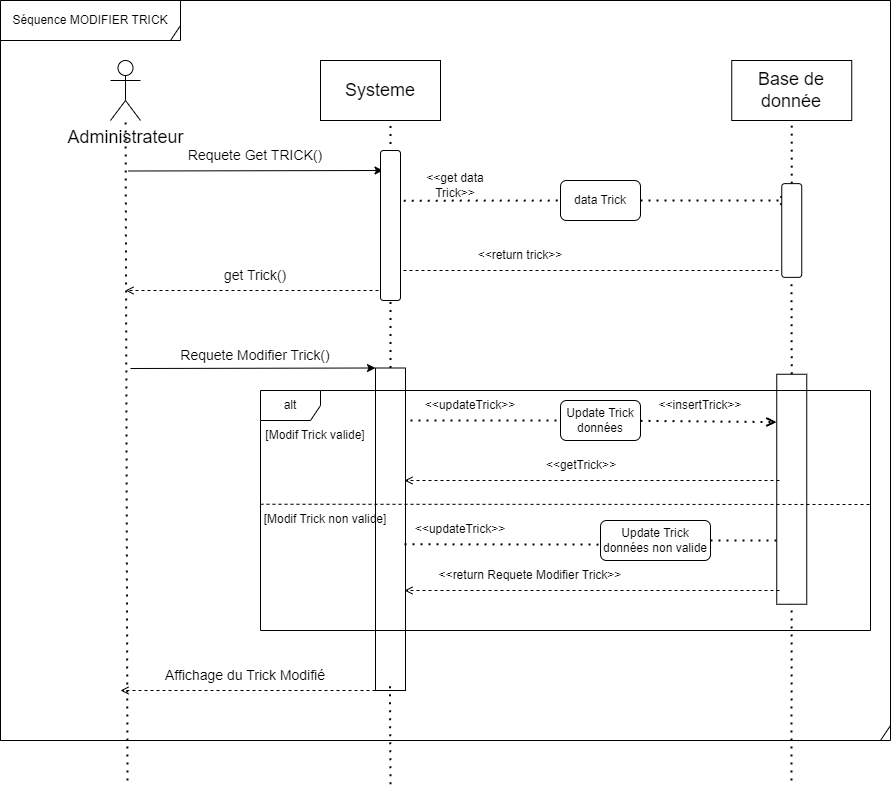

The diagram above was exported from draw.io. Its source (the exported page's mxGraphModel, read from the mxfile embedded in the PNG):
<mxGraphModel dx="1434" dy="1590" grid="1" gridSize="10" guides="1" tooltips="1" connect="1" arrows="1" fold="1" page="1" pageScale="1" pageWidth="291" pageHeight="413" math="0" shadow="0">
  <root>
    <mxCell id="0" />
    <mxCell id="1" parent="0" />
    <mxCell id="345EUq0ZLmNLrLDyvito-7" value="" style="shape=umlFrame;whiteSpace=wrap;html=1;width=890;height=790;" parent="1" vertex="1">
      <mxGeometry x="10" y="-480" width="890" height="740" as="geometry" />
    </mxCell>
    <mxCell id="6I9WszvVTcMR3aCivLug-8" value="" style="endArrow=none;dashed=1;html=1;dashPattern=1 3;strokeWidth=2;rounded=0;exitX=0;exitY=0.5;exitDx=0;exitDy=0;startArrow=none;" parent="1" source="6I9WszvVTcMR3aCivLug-11" edge="1">
      <mxGeometry width="50" height="50" relative="1" as="geometry">
        <mxPoint x="400.1499999999999" y="430" as="sourcePoint" />
        <mxPoint x="400" y="-360" as="targetPoint" />
      </mxGeometry>
    </mxCell>
    <mxCell id="6I9WszvVTcMR3aCivLug-21" value="" style="rounded=0;whiteSpace=wrap;html=1;fontSize=14;rotation=90;" parent="1" vertex="1">
      <mxGeometry x="686.25" y="-6.25" width="230" height="30" as="geometry" />
    </mxCell>
    <mxCell id="6I9WszvVTcMR3aCivLug-11" value="" style="rounded=0;whiteSpace=wrap;html=1;fontSize=14;rotation=90;" parent="1" vertex="1">
      <mxGeometry x="238.75" y="33.75" width="322.5" height="30" as="geometry" />
    </mxCell>
    <mxCell id="345EUq0ZLmNLrLDyvito-13" value="alt" style="shape=umlFrame;whiteSpace=wrap;html=1;" parent="1" vertex="1">
      <mxGeometry x="270" y="-90" width="610" height="240" as="geometry" />
    </mxCell>
    <mxCell id="6I9WszvVTcMR3aCivLug-41" value="" style="endArrow=none;dashed=1;html=1;dashPattern=1 3;strokeWidth=2;rounded=0;exitX=0.5;exitY=1;exitDx=0;exitDy=0;startArrow=none;" parent="1" edge="1">
      <mxGeometry width="50" height="50" relative="1" as="geometry">
        <mxPoint x="399.9999999999998" y="303.75" as="sourcePoint" />
        <mxPoint x="399.41" y="200" as="targetPoint" />
      </mxGeometry>
    </mxCell>
    <mxCell id="6I9WszvVTcMR3aCivLug-2" value="&lt;font style=&quot;font-size: 18px;&quot;&gt;Administrateur&lt;/font&gt;" style="shape=umlActor;verticalLabelPosition=bottom;verticalAlign=top;html=1;" parent="1" vertex="1">
      <mxGeometry x="120" y="-420" width="30" height="60" as="geometry" />
    </mxCell>
    <mxCell id="6I9WszvVTcMR3aCivLug-5" value="" style="endArrow=none;dashed=1;html=1;dashPattern=1 3;strokeWidth=2;rounded=0;" parent="1" target="6I9WszvVTcMR3aCivLug-2" edge="1">
      <mxGeometry width="50" height="50" relative="1" as="geometry">
        <mxPoint x="137" y="300" as="sourcePoint" />
        <mxPoint x="200" y="-40" as="targetPoint" />
      </mxGeometry>
    </mxCell>
    <mxCell id="6I9WszvVTcMR3aCivLug-7" value="Systeme" style="rounded=0;whiteSpace=wrap;html=1;fontSize=18;" parent="1" vertex="1">
      <mxGeometry x="330" y="-420" width="120" height="60" as="geometry" />
    </mxCell>
    <mxCell id="6I9WszvVTcMR3aCivLug-9" value="" style="endArrow=classic;html=1;rounded=0;fontSize=18;entryX=0;entryY=1;entryDx=0;entryDy=0;" parent="1" target="6I9WszvVTcMR3aCivLug-11" edge="1">
      <mxGeometry width="50" height="50" relative="1" as="geometry">
        <mxPoint x="140" y="-112" as="sourcePoint" />
        <mxPoint x="380" y="-90" as="targetPoint" />
      </mxGeometry>
    </mxCell>
    <mxCell id="6I9WszvVTcMR3aCivLug-10" value="Requete Modifier Trick()" style="text;html=1;strokeColor=none;fillColor=none;align=center;verticalAlign=middle;whiteSpace=wrap;rounded=0;fontSize=14;" parent="1" vertex="1">
      <mxGeometry x="180" y="-140" width="170" height="30" as="geometry" />
    </mxCell>
    <mxCell id="6I9WszvVTcMR3aCivLug-12" value="" style="endArrow=none;dashed=1;html=1;dashPattern=1 3;strokeWidth=2;rounded=0;startArrow=none;" parent="1" target="6I9WszvVTcMR3aCivLug-11" edge="1">
      <mxGeometry width="50" height="50" relative="1" as="geometry">
        <mxPoint x="400" y="210" as="sourcePoint" />
        <mxPoint x="399.4100000000001" y="-160" as="targetPoint" />
      </mxGeometry>
    </mxCell>
    <mxCell id="6I9WszvVTcMR3aCivLug-14" value="" style="endArrow=open;html=1;rounded=0;strokeColor=default;fontSize=14;exitX=1;exitY=1;exitDx=0;exitDy=0;dashed=1;endFill=0;strokeWidth=1;" parent="1" source="6I9WszvVTcMR3aCivLug-11" edge="1">
      <mxGeometry width="50" height="50" relative="1" as="geometry">
        <mxPoint x="240" y="10" as="sourcePoint" />
        <mxPoint x="130" y="210" as="targetPoint" />
      </mxGeometry>
    </mxCell>
    <mxCell id="6I9WszvVTcMR3aCivLug-15" value="Affichage du Trick Modifié" style="text;html=1;strokeColor=none;fillColor=none;align=center;verticalAlign=middle;whiteSpace=wrap;rounded=0;fontSize=14;" parent="1" vertex="1">
      <mxGeometry x="170" y="180" width="170" height="30" as="geometry" />
    </mxCell>
    <mxCell id="6I9WszvVTcMR3aCivLug-19" value="Base de donnée" style="rounded=0;whiteSpace=wrap;html=1;fontSize=18;" parent="1" vertex="1">
      <mxGeometry x="741.25" y="-420" width="120" height="60" as="geometry" />
    </mxCell>
    <mxCell id="6I9WszvVTcMR3aCivLug-20" value="" style="endArrow=none;dashed=1;html=1;dashPattern=1 3;strokeWidth=2;rounded=0;exitX=0;exitY=0.5;exitDx=0;exitDy=0;startArrow=none;entryX=0.5;entryY=1;entryDx=0;entryDy=0;" parent="1" source="gEpwe2I-6wF_kib1_moQ-15" target="6I9WszvVTcMR3aCivLug-19" edge="1">
      <mxGeometry width="50" height="50" relative="1" as="geometry">
        <mxPoint x="659.7399999999999" y="430" as="sourcePoint" />
        <mxPoint x="659" y="-160" as="targetPoint" />
      </mxGeometry>
    </mxCell>
    <mxCell id="6I9WszvVTcMR3aCivLug-23" value="" style="endArrow=none;dashed=1;html=1;dashPattern=1 3;strokeWidth=2;rounded=0;" parent="1" target="6I9WszvVTcMR3aCivLug-21" edge="1">
      <mxGeometry width="50" height="50" relative="1" as="geometry">
        <mxPoint x="801" y="300" as="sourcePoint" />
        <mxPoint x="659" y="-160" as="targetPoint" />
      </mxGeometry>
    </mxCell>
    <mxCell id="345EUq0ZLmNLrLDyvito-1" value="" style="endArrow=open;dashed=1;html=1;dashPattern=1 3;strokeWidth=2;rounded=0;endFill=0;entryX=0.208;entryY=1.008;entryDx=0;entryDy=0;entryPerimeter=0;startArrow=none;" parent="1" source="345EUq0ZLmNLrLDyvito-3" target="6I9WszvVTcMR3aCivLug-21" edge="1">
      <mxGeometry width="50" height="50" relative="1" as="geometry">
        <mxPoint x="420" y="-90" as="sourcePoint" />
        <mxPoint x="640" y="-90" as="targetPoint" />
      </mxGeometry>
    </mxCell>
    <mxCell id="345EUq0ZLmNLrLDyvito-2" value="&amp;lt;&amp;lt;updateTrick&amp;gt;&amp;gt;" style="text;html=1;strokeColor=none;fillColor=none;align=center;verticalAlign=middle;whiteSpace=wrap;rounded=0;" parent="1" vertex="1">
      <mxGeometry x="450" y="-90" width="60" height="30" as="geometry" />
    </mxCell>
    <mxCell id="345EUq0ZLmNLrLDyvito-3" value="Update Trick données" style="rounded=1;whiteSpace=wrap;html=1;" parent="1" vertex="1">
      <mxGeometry x="570" y="-80" width="80" height="40" as="geometry" />
    </mxCell>
    <mxCell id="345EUq0ZLmNLrLDyvito-8" value="" style="endArrow=none;dashed=1;html=1;dashPattern=1 3;strokeWidth=2;rounded=0;endFill=0;entryX=0;entryY=0.5;entryDx=0;entryDy=0;" parent="1" target="345EUq0ZLmNLrLDyvito-3" edge="1">
      <mxGeometry width="50" height="50" relative="1" as="geometry">
        <mxPoint x="420" y="-60" as="sourcePoint" />
        <mxPoint x="787.9900000000002" y="-89.46749999999997" as="targetPoint" />
      </mxGeometry>
    </mxCell>
    <mxCell id="345EUq0ZLmNLrLDyvito-9" value="&amp;lt;&amp;lt;insertTrick&amp;gt;&amp;gt;" style="text;html=1;strokeColor=none;fillColor=none;align=center;verticalAlign=middle;whiteSpace=wrap;rounded=0;" parent="1" vertex="1">
      <mxGeometry x="680" y="-90" width="60" height="30" as="geometry" />
    </mxCell>
    <mxCell id="345EUq0ZLmNLrLDyvito-10" value="" style="endArrow=open;html=1;rounded=0;strokeColor=default;fontSize=14;exitX=1;exitY=1;exitDx=0;exitDy=0;dashed=1;endFill=0;strokeWidth=1;" parent="1" edge="1">
      <mxGeometry width="50" height="50" relative="1" as="geometry">
        <mxPoint x="789" as="sourcePoint" />
        <mxPoint x="414" as="targetPoint" />
      </mxGeometry>
    </mxCell>
    <mxCell id="345EUq0ZLmNLrLDyvito-11" value="&amp;lt;&amp;lt;getTrick&amp;gt;&amp;gt;" style="text;html=1;strokeColor=none;fillColor=none;align=center;verticalAlign=middle;whiteSpace=wrap;rounded=0;" parent="1" vertex="1">
      <mxGeometry x="561.25" y="-30" width="60" height="30" as="geometry" />
    </mxCell>
    <mxCell id="345EUq0ZLmNLrLDyvito-14" value="[Modif Trick valide]" style="text;html=1;strokeColor=none;fillColor=none;align=center;verticalAlign=middle;whiteSpace=wrap;rounded=0;" parent="1" vertex="1">
      <mxGeometry x="270" y="-60" width="110" height="30" as="geometry" />
    </mxCell>
    <mxCell id="345EUq0ZLmNLrLDyvito-15" value="[Modif Trick non valide]" style="text;html=1;strokeColor=none;fillColor=none;align=center;verticalAlign=middle;whiteSpace=wrap;rounded=0;" parent="1" vertex="1">
      <mxGeometry x="270" y="23.75" width="130" height="30" as="geometry" />
    </mxCell>
    <mxCell id="345EUq0ZLmNLrLDyvito-18" value="" style="endArrow=none;dashed=1;endFill=0;endSize=12;html=1;rounded=0;exitX=0;exitY=0;exitDx=0;exitDy=0;" parent="1" source="345EUq0ZLmNLrLDyvito-15" edge="1">
      <mxGeometry width="160" relative="1" as="geometry">
        <mxPoint x="400" y="360" as="sourcePoint" />
        <mxPoint x="880" y="24" as="targetPoint" />
      </mxGeometry>
    </mxCell>
    <mxCell id="345EUq0ZLmNLrLDyvito-19" value="" style="endArrow=none;dashed=1;html=1;dashPattern=1 3;strokeWidth=2;rounded=0;endFill=0;startArrow=none;" parent="1" source="345EUq0ZLmNLrLDyvito-21" edge="1">
      <mxGeometry width="50" height="50" relative="1" as="geometry">
        <mxPoint x="414" y="63.75" as="sourcePoint" />
        <mxPoint x="790" y="60" as="targetPoint" />
      </mxGeometry>
    </mxCell>
    <mxCell id="345EUq0ZLmNLrLDyvito-20" value="&amp;lt;&amp;lt;updateTrick&amp;gt;&amp;gt;" style="text;html=1;strokeColor=none;fillColor=none;align=center;verticalAlign=middle;whiteSpace=wrap;rounded=0;" parent="1" vertex="1">
      <mxGeometry x="440" y="33.75" width="60" height="30" as="geometry" />
    </mxCell>
    <mxCell id="345EUq0ZLmNLrLDyvito-22" value="" style="endArrow=none;dashed=1;html=1;dashPattern=1 3;strokeWidth=2;rounded=0;endFill=0;entryX=0.865;entryY=0.606;entryDx=0;entryDy=0;entryPerimeter=0;" parent="1" target="345EUq0ZLmNLrLDyvito-21" edge="1">
      <mxGeometry width="50" height="50" relative="1" as="geometry">
        <mxPoint x="414" y="63.75" as="sourcePoint" />
        <mxPoint x="789.8499999999999" y="63.600000000000136" as="targetPoint" />
      </mxGeometry>
    </mxCell>
    <mxCell id="345EUq0ZLmNLrLDyvito-21" value="Update Trick données non valide" style="rounded=1;whiteSpace=wrap;html=1;" parent="1" vertex="1">
      <mxGeometry x="610" y="40" width="110" height="40" as="geometry" />
    </mxCell>
    <mxCell id="345EUq0ZLmNLrLDyvito-23" value="" style="endArrow=open;html=1;rounded=0;strokeColor=default;fontSize=14;exitX=1;exitY=1;exitDx=0;exitDy=0;dashed=1;endFill=0;strokeWidth=1;" parent="1" edge="1">
      <mxGeometry width="50" height="50" relative="1" as="geometry">
        <mxPoint x="789" y="110" as="sourcePoint" />
        <mxPoint x="414" y="110" as="targetPoint" />
      </mxGeometry>
    </mxCell>
    <mxCell id="345EUq0ZLmNLrLDyvito-24" value="&amp;lt;&amp;lt;return Requete Modifier Trick&amp;gt;&amp;gt;" style="text;html=1;strokeColor=none;fillColor=none;align=center;verticalAlign=middle;whiteSpace=wrap;rounded=0;" parent="1" vertex="1">
      <mxGeometry x="440" y="80" width="200" height="30" as="geometry" />
    </mxCell>
    <mxCell id="gEpwe2I-6wF_kib1_moQ-1" value="Requete Get TRICK()" style="text;html=1;strokeColor=none;fillColor=none;align=center;verticalAlign=middle;whiteSpace=wrap;rounded=0;fontSize=14;" parent="1" vertex="1">
      <mxGeometry x="180" y="-340" width="170" height="30" as="geometry" />
    </mxCell>
    <mxCell id="gEpwe2I-6wF_kib1_moQ-2" value="" style="endArrow=classic;html=1;rounded=0;fontSize=18;entryX=0;entryY=1;entryDx=0;entryDy=0;" parent="1" edge="1">
      <mxGeometry width="50" height="50" relative="1" as="geometry">
        <mxPoint x="137.5" y="-309.5" as="sourcePoint" />
        <mxPoint x="392.5" y="-310" as="targetPoint" />
      </mxGeometry>
    </mxCell>
    <mxCell id="gEpwe2I-6wF_kib1_moQ-3" value="" style="endArrow=open;dashed=1;html=1;dashPattern=1 3;strokeWidth=2;rounded=0;endFill=0;startArrow=none;" parent="1" source="gEpwe2I-6wF_kib1_moQ-5" edge="1">
      <mxGeometry width="50" height="50" relative="1" as="geometry">
        <mxPoint x="400" y="-280" as="sourcePoint" />
        <mxPoint x="800" y="-280" as="targetPoint" />
      </mxGeometry>
    </mxCell>
    <mxCell id="gEpwe2I-6wF_kib1_moQ-4" value="&amp;lt;&amp;lt;get data Trick&amp;gt;&amp;gt;" style="text;html=1;strokeColor=none;fillColor=none;align=center;verticalAlign=middle;whiteSpace=wrap;rounded=0;" parent="1" vertex="1">
      <mxGeometry x="420" y="-310" width="90" height="30" as="geometry" />
    </mxCell>
    <mxCell id="gEpwe2I-6wF_kib1_moQ-5" value="data Trick" style="rounded=1;whiteSpace=wrap;html=1;" parent="1" vertex="1">
      <mxGeometry x="570" y="-300" width="80" height="40" as="geometry" />
    </mxCell>
    <mxCell id="gEpwe2I-6wF_kib1_moQ-6" value="" style="endArrow=none;dashed=1;html=1;dashPattern=1 3;strokeWidth=2;rounded=0;endFill=0;startArrow=none;exitX=0.335;exitY=-0.164;exitDx=0;exitDy=0;exitPerimeter=0;" parent="1" source="gEpwe2I-6wF_kib1_moQ-11" target="gEpwe2I-6wF_kib1_moQ-5" edge="1">
      <mxGeometry width="50" height="50" relative="1" as="geometry">
        <mxPoint x="400" y="-280.0000000000002" as="sourcePoint" />
        <mxPoint x="800" y="-280.0000000000002" as="targetPoint" />
      </mxGeometry>
    </mxCell>
    <mxCell id="gEpwe2I-6wF_kib1_moQ-7" value="" style="endArrow=open;html=1;rounded=0;strokeColor=default;fontSize=14;dashed=1;endFill=0;strokeWidth=1;" parent="1" edge="1">
      <mxGeometry width="50" height="50" relative="1" as="geometry">
        <mxPoint x="800" y="-210" as="sourcePoint" />
        <mxPoint x="400" y="-210.00000000000023" as="targetPoint" />
      </mxGeometry>
    </mxCell>
    <mxCell id="gEpwe2I-6wF_kib1_moQ-8" value="&amp;lt;&amp;lt;return trick&amp;gt;&amp;gt;" style="text;html=1;strokeColor=none;fillColor=none;align=center;verticalAlign=middle;whiteSpace=wrap;rounded=0;" parent="1" vertex="1">
      <mxGeometry x="473.12" y="-240" width="113.75" height="30" as="geometry" />
    </mxCell>
    <mxCell id="gEpwe2I-6wF_kib1_moQ-9" value="" style="endArrow=open;html=1;rounded=0;strokeColor=default;fontSize=14;dashed=1;endFill=0;strokeWidth=1;" parent="1" edge="1">
      <mxGeometry width="50" height="50" relative="1" as="geometry">
        <mxPoint x="400" y="-190" as="sourcePoint" />
        <mxPoint x="135" y="-190.00000000000023" as="targetPoint" />
      </mxGeometry>
    </mxCell>
    <mxCell id="gEpwe2I-6wF_kib1_moQ-10" value="get Trick()" style="text;html=1;strokeColor=none;fillColor=none;align=center;verticalAlign=middle;whiteSpace=wrap;rounded=0;fontSize=14;" parent="1" vertex="1">
      <mxGeometry x="180" y="-220" width="170" height="30" as="geometry" />
    </mxCell>
    <mxCell id="gEpwe2I-6wF_kib1_moQ-12" value="" style="endArrow=none;dashed=1;html=1;dashPattern=1 3;strokeWidth=2;rounded=0;endFill=0;" parent="1" target="gEpwe2I-6wF_kib1_moQ-11" edge="1">
      <mxGeometry width="50" height="50" relative="1" as="geometry">
        <mxPoint x="400" y="-280.0000000000002" as="sourcePoint" />
        <mxPoint x="570" y="-280.0000000000002" as="targetPoint" />
      </mxGeometry>
    </mxCell>
    <mxCell id="gEpwe2I-6wF_kib1_moQ-11" value="" style="rounded=1;whiteSpace=wrap;html=1;rotation=90;" parent="1" vertex="1">
      <mxGeometry x="325" y="-265" width="150" height="20" as="geometry" />
    </mxCell>
    <mxCell id="gEpwe2I-6wF_kib1_moQ-15" value="" style="rounded=1;whiteSpace=wrap;html=1;rotation=90;" parent="1" vertex="1">
      <mxGeometry x="754.37" y="-260" width="93.75" height="20" as="geometry" />
    </mxCell>
    <mxCell id="gEpwe2I-6wF_kib1_moQ-16" value="" style="endArrow=none;dashed=1;html=1;dashPattern=1 3;strokeWidth=2;rounded=0;exitX=0;exitY=0.5;exitDx=0;exitDy=0;startArrow=none;" parent="1" source="6I9WszvVTcMR3aCivLug-21" edge="1">
      <mxGeometry width="50" height="50" relative="1" as="geometry">
        <mxPoint x="801.25" y="-106.25000000000023" as="sourcePoint" />
        <mxPoint x="801" y="-200" as="targetPoint" />
      </mxGeometry>
    </mxCell>
    <mxCell id="jHnVbTSxhy_4gE_dweMS-1" value="Séquence MODIFIER TRICK" style="shape=umlFrame;whiteSpace=wrap;html=1;width=890;height=790;" vertex="1" parent="1">
      <mxGeometry x="10" y="-480" width="180" height="40" as="geometry" />
    </mxCell>
  </root>
</mxGraphModel>